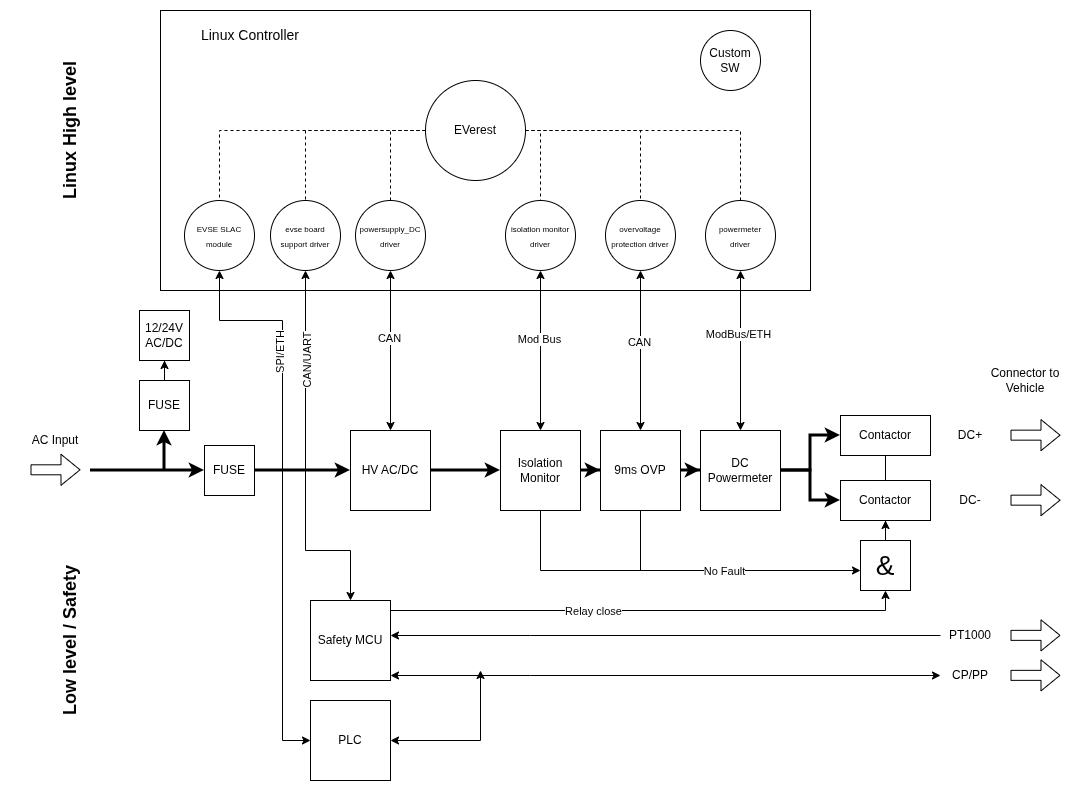

The diagram above was exported from draw.io. Its source (the exported page's mxGraphModel, read from the mxfile embedded in the PNG):
<mxGraphModel dx="3560" dy="1533" grid="1" gridSize="10" guides="1" tooltips="1" connect="1" arrows="1" fold="1" page="1" pageScale="1" pageWidth="827" pageHeight="1169" math="0" shadow="0">
  <root>
    <mxCell id="0" />
    <mxCell id="1" parent="0" />
    <mxCell id="EmqD5J4vqLuoztgHdiLO-7" parent="1" style="rounded=0;whiteSpace=wrap;html=1;" value="" vertex="1">
      <mxGeometry height="280" width="650" x="130" y="340" as="geometry" />
    </mxCell>
    <mxCell id="EmqD5J4vqLuoztgHdiLO-77" edge="1" parent="1" source="EmqD5J4vqLuoztgHdiLO-2" style="edgeStyle=orthogonalEdgeStyle;rounded=0;orthogonalLoop=1;jettySize=auto;html=1;endArrow=none;endFill=0;dashed=1;" target="EmqD5J4vqLuoztgHdiLO-61">
      <mxGeometry relative="1" as="geometry" />
    </mxCell>
    <mxCell id="EmqD5J4vqLuoztgHdiLO-78" edge="1" parent="1" source="EmqD5J4vqLuoztgHdiLO-2" style="edgeStyle=orthogonalEdgeStyle;rounded=0;orthogonalLoop=1;jettySize=auto;html=1;endArrow=none;endFill=0;dashed=1;" target="EmqD5J4vqLuoztgHdiLO-72">
      <mxGeometry relative="1" as="geometry" />
    </mxCell>
    <mxCell id="EmqD5J4vqLuoztgHdiLO-79" edge="1" parent="1" source="EmqD5J4vqLuoztgHdiLO-2" style="edgeStyle=orthogonalEdgeStyle;rounded=0;orthogonalLoop=1;jettySize=auto;html=1;entryX=0.5;entryY=0;entryDx=0;entryDy=0;exitX=0;exitY=0.5;exitDx=0;exitDy=0;endArrow=none;endFill=0;dashed=1;" target="EmqD5J4vqLuoztgHdiLO-28">
      <mxGeometry relative="1" as="geometry" />
    </mxCell>
    <mxCell id="EmqD5J4vqLuoztgHdiLO-81" edge="1" parent="1" source="EmqD5J4vqLuoztgHdiLO-2" style="edgeStyle=orthogonalEdgeStyle;rounded=0;orthogonalLoop=1;jettySize=auto;html=1;entryX=0.5;entryY=0;entryDx=0;entryDy=0;exitX=1;exitY=0.5;exitDx=0;exitDy=0;endArrow=none;endFill=0;dashed=1;" target="EmqD5J4vqLuoztgHdiLO-57">
      <mxGeometry relative="1" as="geometry">
        <Array as="points">
          <mxPoint x="510" y="460" />
        </Array>
      </mxGeometry>
    </mxCell>
    <mxCell id="EmqD5J4vqLuoztgHdiLO-82" edge="1" parent="1" source="EmqD5J4vqLuoztgHdiLO-2" style="edgeStyle=orthogonalEdgeStyle;rounded=0;orthogonalLoop=1;jettySize=auto;html=1;entryX=0.5;entryY=0;entryDx=0;entryDy=0;endArrow=none;endFill=0;dashed=1;" target="EmqD5J4vqLuoztgHdiLO-59">
      <mxGeometry relative="1" as="geometry" />
    </mxCell>
    <mxCell id="EmqD5J4vqLuoztgHdiLO-83" edge="1" parent="1" source="EmqD5J4vqLuoztgHdiLO-2" style="edgeStyle=orthogonalEdgeStyle;rounded=0;orthogonalLoop=1;jettySize=auto;html=1;entryX=0.5;entryY=0;entryDx=0;entryDy=0;endArrow=none;endFill=0;dashed=1;" target="EmqD5J4vqLuoztgHdiLO-60">
      <mxGeometry relative="1" as="geometry" />
    </mxCell>
    <mxCell id="EmqD5J4vqLuoztgHdiLO-2" parent="1" style="ellipse;whiteSpace=wrap;html=1;aspect=fixed;" value="EVerest" vertex="1">
      <mxGeometry height="100" width="100" x="395" y="410" as="geometry" />
    </mxCell>
    <mxCell id="EmqD5J4vqLuoztgHdiLO-3" parent="1" style="ellipse;whiteSpace=wrap;html=1;aspect=fixed;" value="Custom SW" vertex="1">
      <mxGeometry height="60" width="60" x="670" y="360" as="geometry" />
    </mxCell>
    <mxCell id="EmqD5J4vqLuoztgHdiLO-52" edge="1" parent="1" source="EmqD5J4vqLuoztgHdiLO-6" style="edgeStyle=orthogonalEdgeStyle;rounded=0;orthogonalLoop=1;jettySize=auto;html=1;entryX=0.5;entryY=1;entryDx=0;entryDy=0;" target="EmqD5J4vqLuoztgHdiLO-50">
      <mxGeometry relative="1" as="geometry">
        <Array as="points">
          <mxPoint x="855" y="940" />
        </Array>
      </mxGeometry>
    </mxCell>
    <mxCell id="EmqD5J4vqLuoztgHdiLO-94" connectable="0" parent="EmqD5J4vqLuoztgHdiLO-52" style="edgeLabel;html=1;align=center;verticalAlign=middle;resizable=0;points=[];" value="Relay close" vertex="1">
      <mxGeometry relative="1" x="-0.2148" y="-1" as="geometry">
        <mxPoint as="offset" />
      </mxGeometry>
    </mxCell>
    <mxCell id="EmqD5J4vqLuoztgHdiLO-92" edge="1" parent="1" source="EmqD5J4vqLuoztgHdiLO-6" style="edgeStyle=orthogonalEdgeStyle;rounded=0;orthogonalLoop=1;jettySize=auto;html=1;entryX=0;entryY=0.5;entryDx=0;entryDy=0;startArrow=classic;startFill=1;endArrow=none;endFill=0;" target="EmqD5J4vqLuoztgHdiLO-91">
      <mxGeometry relative="1" as="geometry">
        <Array as="points">
          <mxPoint x="500" y="965" />
          <mxPoint x="500" y="965" />
        </Array>
      </mxGeometry>
    </mxCell>
    <mxCell id="EmqD5J4vqLuoztgHdiLO-93" edge="1" parent="1" source="EmqD5J4vqLuoztgHdiLO-6" style="edgeStyle=orthogonalEdgeStyle;rounded=0;orthogonalLoop=1;jettySize=auto;html=1;startArrow=classic;startFill=1;" target="EmqD5J4vqLuoztgHdiLO-14">
      <mxGeometry relative="1" as="geometry">
        <Array as="points">
          <mxPoint x="500" y="1005" />
          <mxPoint x="500" y="1005" />
        </Array>
      </mxGeometry>
    </mxCell>
    <mxCell id="EmqD5J4vqLuoztgHdiLO-6" parent="1" style="whiteSpace=wrap;html=1;aspect=fixed;" value="Safety MCU" vertex="1">
      <mxGeometry height="80" width="80" x="280" y="930" as="geometry" />
    </mxCell>
    <mxCell id="EmqD5J4vqLuoztgHdiLO-8" parent="1" style="text;html=1;align=center;verticalAlign=middle;whiteSpace=wrap;rounded=0;" value="&lt;font style=&quot;font-size: 14px;&quot;&gt;Linux Controller&lt;/font&gt;" vertex="1">
      <mxGeometry height="30" width="160" x="140" y="350" as="geometry" />
    </mxCell>
    <mxCell id="EmqD5J4vqLuoztgHdiLO-13" edge="1" parent="1" style="shape=flexArrow;endArrow=classic;html=1;rounded=0;" value="">
      <mxGeometry height="50" relative="1" width="50" as="geometry">
        <mxPoint x="980" y="1004.86" as="sourcePoint" />
        <mxPoint x="1030" y="1004.86" as="targetPoint" />
      </mxGeometry>
    </mxCell>
    <mxCell id="EmqD5J4vqLuoztgHdiLO-14" parent="1" style="text;html=1;align=center;verticalAlign=middle;whiteSpace=wrap;rounded=0;" value="CP/PP" vertex="1">
      <mxGeometry height="30" width="60" x="910" y="990" as="geometry" />
    </mxCell>
    <mxCell id="EmqD5J4vqLuoztgHdiLO-15" parent="1" style="text;html=1;align=center;verticalAlign=middle;whiteSpace=wrap;rounded=0;" value="Connector to Vehicle" vertex="1">
      <mxGeometry height="40" width="90" x="950" y="690" as="geometry" />
    </mxCell>
    <mxCell id="EmqD5J4vqLuoztgHdiLO-16" parent="1" style="text;html=1;align=center;verticalAlign=middle;whiteSpace=wrap;rounded=0;" value="DC+" vertex="1">
      <mxGeometry height="30" width="60" x="910" y="750" as="geometry" />
    </mxCell>
    <mxCell id="EmqD5J4vqLuoztgHdiLO-19" parent="1" style="rounded=0;whiteSpace=wrap;html=1;" value="Contactor" vertex="1">
      <mxGeometry height="40" width="90" x="810" y="745" as="geometry" />
    </mxCell>
    <mxCell id="EmqD5J4vqLuoztgHdiLO-39" edge="1" parent="1" source="EmqD5J4vqLuoztgHdiLO-20" style="edgeStyle=orthogonalEdgeStyle;rounded=0;orthogonalLoop=1;jettySize=auto;html=1;entryX=0.5;entryY=1;entryDx=0;entryDy=0;endArrow=none;endFill=0;" target="EmqD5J4vqLuoztgHdiLO-19">
      <mxGeometry relative="1" as="geometry">
        <mxPoint x="855" y="790" as="targetPoint" />
      </mxGeometry>
    </mxCell>
    <mxCell id="EmqD5J4vqLuoztgHdiLO-20" parent="1" style="rounded=0;whiteSpace=wrap;html=1;" value="Contactor" vertex="1">
      <mxGeometry height="40" width="90" x="810" y="810" as="geometry" />
    </mxCell>
    <mxCell id="EmqD5J4vqLuoztgHdiLO-21" parent="1" style="text;html=1;align=center;verticalAlign=middle;whiteSpace=wrap;rounded=0;" value="DC-" vertex="1">
      <mxGeometry height="30" width="60" x="910" y="815" as="geometry" />
    </mxCell>
    <mxCell id="EmqD5J4vqLuoztgHdiLO-22" edge="1" parent="1" style="shape=flexArrow;endArrow=classic;html=1;rounded=0;" value="">
      <mxGeometry height="50" relative="1" width="50" as="geometry">
        <mxPoint x="980" y="764.6600000000001" as="sourcePoint" />
        <mxPoint x="1030" y="764.6600000000001" as="targetPoint" />
      </mxGeometry>
    </mxCell>
    <mxCell id="EmqD5J4vqLuoztgHdiLO-23" edge="1" parent="1" style="shape=flexArrow;endArrow=classic;html=1;rounded=0;" value="">
      <mxGeometry height="50" relative="1" width="50" as="geometry">
        <mxPoint x="980" y="829.6600000000001" as="sourcePoint" />
        <mxPoint x="1030" y="829.6600000000001" as="targetPoint" />
      </mxGeometry>
    </mxCell>
    <mxCell id="EmqD5J4vqLuoztgHdiLO-31" edge="1" parent="1" source="EmqD5J4vqLuoztgHdiLO-27" style="edgeStyle=orthogonalEdgeStyle;rounded=0;orthogonalLoop=1;jettySize=auto;html=1;startArrow=classic;startFill=1;" target="EmqD5J4vqLuoztgHdiLO-28">
      <mxGeometry relative="1" as="geometry" />
    </mxCell>
    <mxCell id="EmqD5J4vqLuoztgHdiLO-63" connectable="0" parent="EmqD5J4vqLuoztgHdiLO-31" style="edgeLabel;html=1;align=center;verticalAlign=middle;resizable=0;points=[];" value="CAN" vertex="1">
      <mxGeometry relative="1" x="0.1593" y="1" as="geometry">
        <mxPoint as="offset" />
      </mxGeometry>
    </mxCell>
    <mxCell id="EmqD5J4vqLuoztgHdiLO-45" edge="1" parent="1" source="EmqD5J4vqLuoztgHdiLO-27" style="edgeStyle=orthogonalEdgeStyle;rounded=0;orthogonalLoop=1;jettySize=auto;html=1;entryX=0;entryY=0.5;entryDx=0;entryDy=0;strokeWidth=3;" target="EmqD5J4vqLuoztgHdiLO-32">
      <mxGeometry relative="1" as="geometry" />
    </mxCell>
    <mxCell id="EmqD5J4vqLuoztgHdiLO-27" parent="1" style="whiteSpace=wrap;html=1;aspect=fixed;" value="HV AC/DC" vertex="1">
      <mxGeometry height="80" width="80" x="320" y="760" as="geometry" />
    </mxCell>
    <mxCell id="EmqD5J4vqLuoztgHdiLO-28" parent="1" style="ellipse;whiteSpace=wrap;html=1;aspect=fixed;" value="&lt;font style=&quot;font-size: 8px;&quot;&gt;powersupply_DC driver&lt;/font&gt;" vertex="1">
      <mxGeometry height="70" width="70" x="325" y="530" as="geometry" />
    </mxCell>
    <mxCell id="EmqD5J4vqLuoztgHdiLO-46" edge="1" parent="1" source="EmqD5J4vqLuoztgHdiLO-32" style="edgeStyle=orthogonalEdgeStyle;rounded=0;orthogonalLoop=1;jettySize=auto;html=1;entryX=0;entryY=0.5;entryDx=0;entryDy=0;strokeWidth=3;" target="EmqD5J4vqLuoztgHdiLO-34">
      <mxGeometry relative="1" as="geometry" />
    </mxCell>
    <mxCell id="EmqD5J4vqLuoztgHdiLO-32" parent="1" style="whiteSpace=wrap;html=1;aspect=fixed;" value="Isolation Monitor" vertex="1">
      <mxGeometry height="80" width="80" x="470" y="760" as="geometry" />
    </mxCell>
    <mxCell id="EmqD5J4vqLuoztgHdiLO-48" edge="1" parent="1" source="EmqD5J4vqLuoztgHdiLO-33" style="edgeStyle=orthogonalEdgeStyle;rounded=0;orthogonalLoop=1;jettySize=auto;html=1;strokeWidth=3;" target="EmqD5J4vqLuoztgHdiLO-19">
      <mxGeometry relative="1" as="geometry" />
    </mxCell>
    <mxCell id="EmqD5J4vqLuoztgHdiLO-49" edge="1" parent="1" source="EmqD5J4vqLuoztgHdiLO-33" style="edgeStyle=orthogonalEdgeStyle;rounded=0;orthogonalLoop=1;jettySize=auto;html=1;entryX=0;entryY=0.5;entryDx=0;entryDy=0;strokeWidth=3;" target="EmqD5J4vqLuoztgHdiLO-20">
      <mxGeometry relative="1" as="geometry" />
    </mxCell>
    <mxCell id="EmqD5J4vqLuoztgHdiLO-33" parent="1" style="whiteSpace=wrap;html=1;aspect=fixed;" value="DC&lt;div&gt;Powermeter&lt;/div&gt;" vertex="1">
      <mxGeometry height="80" width="80" x="670" y="760" as="geometry" />
    </mxCell>
    <mxCell id="EmqD5J4vqLuoztgHdiLO-47" edge="1" parent="1" source="EmqD5J4vqLuoztgHdiLO-34" style="edgeStyle=orthogonalEdgeStyle;rounded=0;orthogonalLoop=1;jettySize=auto;html=1;entryX=0;entryY=0.5;entryDx=0;entryDy=0;strokeWidth=3;" target="EmqD5J4vqLuoztgHdiLO-33">
      <mxGeometry relative="1" as="geometry" />
    </mxCell>
    <mxCell id="EmqD5J4vqLuoztgHdiLO-55" edge="1" parent="1" source="EmqD5J4vqLuoztgHdiLO-34" style="edgeStyle=orthogonalEdgeStyle;rounded=0;orthogonalLoop=1;jettySize=auto;html=1;endArrow=none;endFill=0;">
      <mxGeometry relative="1" as="geometry">
        <mxPoint x="610" y="890" as="targetPoint" />
      </mxGeometry>
    </mxCell>
    <mxCell id="EmqD5J4vqLuoztgHdiLO-34" parent="1" style="whiteSpace=wrap;html=1;aspect=fixed;" value="9ms OVP" vertex="1">
      <mxGeometry height="80" width="80" x="570" y="760" as="geometry" />
    </mxCell>
    <mxCell id="EmqD5J4vqLuoztgHdiLO-43" edge="1" parent="1" source="EmqD5J4vqLuoztgHdiLO-36" style="edgeStyle=orthogonalEdgeStyle;rounded=0;orthogonalLoop=1;jettySize=auto;html=1;startArrow=classic;startFill=1;endArrow=none;endFill=0;strokeWidth=3;">
      <mxGeometry relative="1" as="geometry">
        <mxPoint x="134" y="800" as="targetPoint" />
      </mxGeometry>
    </mxCell>
    <mxCell id="EmqD5J4vqLuoztgHdiLO-44" edge="1" parent="1" source="EmqD5J4vqLuoztgHdiLO-36" style="edgeStyle=orthogonalEdgeStyle;rounded=0;orthogonalLoop=1;jettySize=auto;html=1;entryX=0.5;entryY=1;entryDx=0;entryDy=0;" target="EmqD5J4vqLuoztgHdiLO-37">
      <mxGeometry relative="1" as="geometry" />
    </mxCell>
    <mxCell id="EmqD5J4vqLuoztgHdiLO-36" parent="1" style="whiteSpace=wrap;html=1;aspect=fixed;" value="FUSE" vertex="1">
      <mxGeometry height="50" width="50" x="109" y="710" as="geometry" />
    </mxCell>
    <mxCell id="EmqD5J4vqLuoztgHdiLO-37" parent="1" style="whiteSpace=wrap;html=1;aspect=fixed;" value="12/24V AC/DC" vertex="1">
      <mxGeometry height="50" width="50" x="109" y="640" as="geometry" />
    </mxCell>
    <mxCell id="EmqD5J4vqLuoztgHdiLO-62" edge="1" parent="1" source="EmqD5J4vqLuoztgHdiLO-40" style="edgeStyle=orthogonalEdgeStyle;rounded=0;orthogonalLoop=1;jettySize=auto;html=1;entryX=0;entryY=0.5;entryDx=0;entryDy=0;strokeWidth=3;" target="EmqD5J4vqLuoztgHdiLO-27">
      <mxGeometry relative="1" as="geometry" />
    </mxCell>
    <mxCell id="EmqD5J4vqLuoztgHdiLO-40" parent="1" style="whiteSpace=wrap;html=1;aspect=fixed;" value="FUSE" vertex="1">
      <mxGeometry height="50" width="50" x="174" y="775" as="geometry" />
    </mxCell>
    <mxCell id="EmqD5J4vqLuoztgHdiLO-41" edge="1" parent="1" style="endArrow=classic;html=1;rounded=0;entryX=0;entryY=0.5;entryDx=0;entryDy=0;strokeWidth=3;" target="EmqD5J4vqLuoztgHdiLO-40" value="">
      <mxGeometry height="50" relative="1" width="50" as="geometry">
        <mxPoint x="60" y="800" as="sourcePoint" />
        <mxPoint x="150" y="800" as="targetPoint" />
      </mxGeometry>
    </mxCell>
    <mxCell id="EmqD5J4vqLuoztgHdiLO-51" edge="1" parent="1" source="EmqD5J4vqLuoztgHdiLO-50" style="edgeStyle=orthogonalEdgeStyle;rounded=0;orthogonalLoop=1;jettySize=auto;html=1;entryX=0.5;entryY=1;entryDx=0;entryDy=0;" target="EmqD5J4vqLuoztgHdiLO-20">
      <mxGeometry relative="1" as="geometry" />
    </mxCell>
    <mxCell id="EmqD5J4vqLuoztgHdiLO-50" parent="1" style="whiteSpace=wrap;html=1;aspect=fixed;" value="&lt;font style=&quot;font-size: 28px;&quot;&gt;&amp;amp;&lt;/font&gt;" vertex="1">
      <mxGeometry height="50" width="50" x="830" y="870" as="geometry" />
    </mxCell>
    <mxCell id="EmqD5J4vqLuoztgHdiLO-64" edge="1" parent="1" source="EmqD5J4vqLuoztgHdiLO-57" style="edgeStyle=orthogonalEdgeStyle;rounded=0;orthogonalLoop=1;jettySize=auto;html=1;startArrow=classic;startFill=1;" target="EmqD5J4vqLuoztgHdiLO-32">
      <mxGeometry relative="1" as="geometry" />
    </mxCell>
    <mxCell id="EmqD5J4vqLuoztgHdiLO-65" connectable="0" parent="EmqD5J4vqLuoztgHdiLO-64" style="edgeLabel;html=1;align=center;verticalAlign=middle;resizable=0;points=[];" value="Mod Bus" vertex="1">
      <mxGeometry relative="1" x="-0.145" y="-1" as="geometry">
        <mxPoint as="offset" />
      </mxGeometry>
    </mxCell>
    <mxCell id="EmqD5J4vqLuoztgHdiLO-57" parent="1" style="ellipse;whiteSpace=wrap;html=1;aspect=fixed;" value="&lt;font style=&quot;font-size: 8px;&quot;&gt;isolation monitor driver&lt;/font&gt;" vertex="1">
      <mxGeometry height="70" width="70" x="475" y="530" as="geometry" />
    </mxCell>
    <mxCell id="EmqD5J4vqLuoztgHdiLO-66" edge="1" parent="1" source="EmqD5J4vqLuoztgHdiLO-59" style="edgeStyle=orthogonalEdgeStyle;rounded=0;orthogonalLoop=1;jettySize=auto;html=1;entryX=0.5;entryY=0;entryDx=0;entryDy=0;startArrow=classic;startFill=1;" target="EmqD5J4vqLuoztgHdiLO-34">
      <mxGeometry relative="1" as="geometry" />
    </mxCell>
    <mxCell id="EmqD5J4vqLuoztgHdiLO-67" connectable="0" parent="EmqD5J4vqLuoztgHdiLO-66" style="edgeLabel;html=1;align=center;verticalAlign=middle;resizable=0;points=[];" value="CAN" vertex="1">
      <mxGeometry relative="1" x="-0.1021" y="-1" as="geometry">
        <mxPoint as="offset" />
      </mxGeometry>
    </mxCell>
    <mxCell id="EmqD5J4vqLuoztgHdiLO-59" parent="1" style="ellipse;whiteSpace=wrap;html=1;aspect=fixed;" value="&lt;font style=&quot;font-size: 8px;&quot;&gt;overvoltage&lt;/font&gt;&lt;div&gt;&lt;font style=&quot;font-size: 8px;&quot;&gt;protection driver&lt;/font&gt;&lt;/div&gt;" vertex="1">
      <mxGeometry height="70" width="70" x="575" y="530" as="geometry" />
    </mxCell>
    <mxCell id="EmqD5J4vqLuoztgHdiLO-68" edge="1" parent="1" source="EmqD5J4vqLuoztgHdiLO-60" style="edgeStyle=orthogonalEdgeStyle;rounded=0;orthogonalLoop=1;jettySize=auto;html=1;startArrow=classic;startFill=1;" target="EmqD5J4vqLuoztgHdiLO-33">
      <mxGeometry relative="1" as="geometry" />
    </mxCell>
    <mxCell id="EmqD5J4vqLuoztgHdiLO-69" connectable="0" parent="EmqD5J4vqLuoztgHdiLO-68" style="edgeLabel;html=1;align=center;verticalAlign=middle;resizable=0;points=[];" value="ModBus/ETH" vertex="1">
      <mxGeometry relative="1" x="-0.2093" y="-2" as="geometry">
        <mxPoint as="offset" />
      </mxGeometry>
    </mxCell>
    <mxCell id="EmqD5J4vqLuoztgHdiLO-60" parent="1" style="ellipse;whiteSpace=wrap;html=1;aspect=fixed;" value="&lt;font style=&quot;font-size: 8px;&quot;&gt;powermeter&lt;/font&gt;&lt;div&gt;&lt;font style=&quot;font-size: 8px;&quot;&gt;driver&lt;/font&gt;&lt;/div&gt;" vertex="1">
      <mxGeometry height="70" width="70" x="675" y="530" as="geometry" />
    </mxCell>
    <mxCell id="EmqD5J4vqLuoztgHdiLO-73" edge="1" parent="1" source="EmqD5J4vqLuoztgHdiLO-61" style="edgeStyle=orthogonalEdgeStyle;rounded=0;orthogonalLoop=1;jettySize=auto;html=1;entryX=0;entryY=0.5;entryDx=0;entryDy=0;startArrow=classic;startFill=1;" target="EmqD5J4vqLuoztgHdiLO-70">
      <mxGeometry relative="1" as="geometry">
        <Array as="points">
          <mxPoint x="189" y="650" />
          <mxPoint x="252" y="650" />
          <mxPoint x="252" y="1070" />
        </Array>
      </mxGeometry>
    </mxCell>
    <mxCell id="EmqD5J4vqLuoztgHdiLO-76" connectable="0" parent="EmqD5J4vqLuoztgHdiLO-73" style="edgeLabel;html=1;align=center;verticalAlign=middle;resizable=0;points=[];rotation=-90;" value="SPI/ETH" vertex="1">
      <mxGeometry relative="1" x="-0.4828" y="-3" as="geometry">
        <mxPoint as="offset" />
      </mxGeometry>
    </mxCell>
    <mxCell id="EmqD5J4vqLuoztgHdiLO-61" parent="1" style="ellipse;whiteSpace=wrap;html=1;aspect=fixed;" value="&lt;font style=&quot;font-size: 8px;&quot;&gt;EVSE SLAC module&lt;/font&gt;" vertex="1">
      <mxGeometry height="70" width="70" x="154" y="530" as="geometry" />
    </mxCell>
    <mxCell id="EmqD5J4vqLuoztgHdiLO-71" edge="1" parent="1" source="EmqD5J4vqLuoztgHdiLO-70" style="edgeStyle=orthogonalEdgeStyle;rounded=0;orthogonalLoop=1;jettySize=auto;html=1;startArrow=classic;startFill=1;">
      <mxGeometry relative="1" as="geometry">
        <mxPoint x="450" y="1000" as="targetPoint" />
      </mxGeometry>
    </mxCell>
    <mxCell id="EmqD5J4vqLuoztgHdiLO-70" parent="1" style="whiteSpace=wrap;html=1;aspect=fixed;" value="PLC" vertex="1">
      <mxGeometry height="80" width="80" x="280" y="1030" as="geometry" />
    </mxCell>
    <mxCell id="EmqD5J4vqLuoztgHdiLO-74" edge="1" parent="1" source="EmqD5J4vqLuoztgHdiLO-72" style="edgeStyle=orthogonalEdgeStyle;rounded=0;orthogonalLoop=1;jettySize=auto;html=1;entryX=0.5;entryY=0;entryDx=0;entryDy=0;startArrow=classic;startFill=1;" target="EmqD5J4vqLuoztgHdiLO-6">
      <mxGeometry relative="1" as="geometry">
        <Array as="points">
          <mxPoint x="275" y="880" />
          <mxPoint x="320" y="880" />
        </Array>
      </mxGeometry>
    </mxCell>
    <mxCell id="EmqD5J4vqLuoztgHdiLO-75" connectable="0" parent="EmqD5J4vqLuoztgHdiLO-74" style="edgeLabel;html=1;align=center;verticalAlign=middle;resizable=0;points=[];rotation=-90;" value="CAN/UART" vertex="1">
      <mxGeometry relative="1" x="-0.5193" y="1" as="geometry">
        <mxPoint as="offset" />
      </mxGeometry>
    </mxCell>
    <mxCell id="EmqD5J4vqLuoztgHdiLO-72" parent="1" style="ellipse;whiteSpace=wrap;html=1;aspect=fixed;" value="&lt;font style=&quot;font-size: 8px;&quot;&gt;evse board support driver&lt;/font&gt;" vertex="1">
      <mxGeometry height="70" width="70" x="240" y="530" as="geometry" />
    </mxCell>
    <mxCell id="EmqD5J4vqLuoztgHdiLO-88" parent="1" style="text;html=1;align=center;verticalAlign=middle;whiteSpace=wrap;rounded=0;" value="AC Input" vertex="1">
      <mxGeometry height="40" width="90" x="-20" y="750" as="geometry" />
    </mxCell>
    <mxCell id="EmqD5J4vqLuoztgHdiLO-89" edge="1" parent="1" style="shape=flexArrow;endArrow=classic;html=1;rounded=0;" value="">
      <mxGeometry height="50" relative="1" width="50" as="geometry">
        <mxPoint y="799.3100000000001" as="sourcePoint" />
        <mxPoint x="50" y="799.3100000000001" as="targetPoint" />
      </mxGeometry>
    </mxCell>
    <mxCell id="EmqD5J4vqLuoztgHdiLO-90" edge="1" parent="1" style="shape=flexArrow;endArrow=classic;html=1;rounded=0;" value="">
      <mxGeometry height="50" relative="1" width="50" as="geometry">
        <mxPoint x="980" y="964.86" as="sourcePoint" />
        <mxPoint x="1030" y="964.86" as="targetPoint" />
      </mxGeometry>
    </mxCell>
    <mxCell id="EmqD5J4vqLuoztgHdiLO-91" parent="1" style="text;html=1;align=center;verticalAlign=middle;whiteSpace=wrap;rounded=0;" value="PT1000" vertex="1">
      <mxGeometry height="30" width="60" x="910" y="950" as="geometry" />
    </mxCell>
    <mxCell id="EmqD5J4vqLuoztgHdiLO-96" edge="1" parent="1" source="EmqD5J4vqLuoztgHdiLO-34" style="edgeStyle=orthogonalEdgeStyle;rounded=0;orthogonalLoop=1;jettySize=auto;html=1;endArrow=none;endFill=0;">
      <mxGeometry relative="1" as="geometry">
        <mxPoint x="610" y="840" as="sourcePoint" />
        <mxPoint x="610" y="900" as="targetPoint" />
      </mxGeometry>
    </mxCell>
    <mxCell id="EmqD5J4vqLuoztgHdiLO-99" edge="1" parent="1" source="EmqD5J4vqLuoztgHdiLO-32" style="edgeStyle=orthogonalEdgeStyle;rounded=0;orthogonalLoop=1;jettySize=auto;html=1;entryX=0;entryY=0.6;entryDx=0;entryDy=0;entryPerimeter=0;" target="EmqD5J4vqLuoztgHdiLO-50">
      <mxGeometry relative="1" as="geometry">
        <Array as="points">
          <mxPoint x="510" y="900" />
        </Array>
      </mxGeometry>
    </mxCell>
    <mxCell id="EmqD5J4vqLuoztgHdiLO-100" connectable="0" parent="EmqD5J4vqLuoztgHdiLO-99" style="edgeLabel;html=1;align=center;verticalAlign=middle;resizable=0;points=[];" value="No Fault" vertex="1">
      <mxGeometry relative="1" x="0.2828" y="-1" as="geometry">
        <mxPoint as="offset" />
      </mxGeometry>
    </mxCell>
    <mxCell id="EmqD5J4vqLuoztgHdiLO-101" parent="1" style="text;html=1;align=center;verticalAlign=middle;whiteSpace=wrap;rounded=0;rotation=-90;" value="&lt;font style=&quot;font-size: 18px;&quot;&gt;&lt;b style=&quot;&quot;&gt;Linux High level&lt;/b&gt;&lt;/font&gt;" vertex="1">
      <mxGeometry height="30" width="160" x="-40" y="445" as="geometry" />
    </mxCell>
    <mxCell id="EmqD5J4vqLuoztgHdiLO-102" parent="1" style="text;html=1;align=center;verticalAlign=middle;whiteSpace=wrap;rounded=0;rotation=-90;" value="&lt;font style=&quot;font-size: 18px;&quot;&gt;&lt;b style=&quot;&quot;&gt;Low level / S&lt;/b&gt;&lt;/font&gt;&lt;b style=&quot;font-size: 18px; background-color: initial;&quot;&gt;afety&lt;/b&gt;" vertex="1">
      <mxGeometry height="30" width="160" x="-40" y="955" as="geometry" />
    </mxCell>
  </root>
</mxGraphModel>